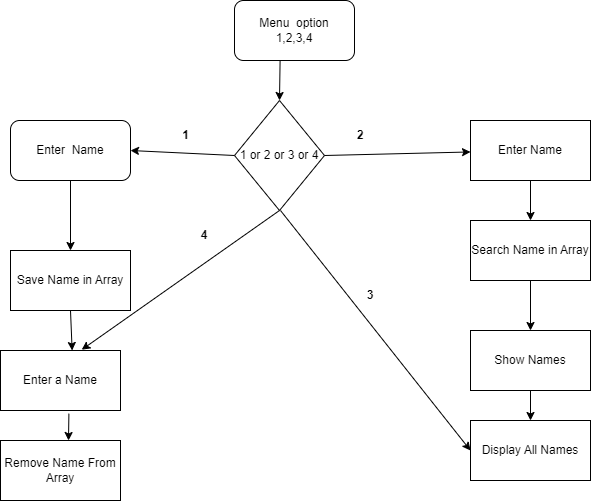

The diagram above was exported from draw.io. Its source (the exported page's mxGraphModel, read from the mxfile embedded in the PNG):
<mxGraphModel dx="1050" dy="1742" grid="1" gridSize="10" guides="1" tooltips="1" connect="1" arrows="1" fold="1" page="1" pageScale="1" pageWidth="827" pageHeight="1169" math="0" shadow="0">
  <root>
    <mxCell id="0" />
    <mxCell id="1" parent="0" />
    <mxCell id="IRrEv1XoFpMbGu-Xw_h1-4" value="1 or 2 or 3 or 4" style="rhombus;whiteSpace=wrap;html=1;" vertex="1" parent="1">
      <mxGeometry x="354" y="90" width="90" height="110" as="geometry" />
    </mxCell>
    <mxCell id="IRrEv1XoFpMbGu-Xw_h1-6" value="Enter Name" style="rounded=0;whiteSpace=wrap;html=1;" vertex="1" parent="1">
      <mxGeometry x="590" y="110" width="120" height="60" as="geometry" />
    </mxCell>
    <mxCell id="IRrEv1XoFpMbGu-Xw_h1-7" value="Enter&amp;nbsp; Name" style="rounded=1;whiteSpace=wrap;html=1;" vertex="1" parent="1">
      <mxGeometry x="130" y="110" width="120" height="60" as="geometry" />
    </mxCell>
    <mxCell id="IRrEv1XoFpMbGu-Xw_h1-8" value="Save Name in Array" style="rounded=0;whiteSpace=wrap;html=1;" vertex="1" parent="1">
      <mxGeometry x="130" y="240" width="120" height="60" as="geometry" />
    </mxCell>
    <mxCell id="IRrEv1XoFpMbGu-Xw_h1-9" value="Enter a Name" style="rounded=0;whiteSpace=wrap;html=1;" vertex="1" parent="1">
      <mxGeometry x="120" y="340" width="120" height="60" as="geometry" />
    </mxCell>
    <mxCell id="IRrEv1XoFpMbGu-Xw_h1-10" value="Search Name in Array" style="rounded=0;whiteSpace=wrap;html=1;" vertex="1" parent="1">
      <mxGeometry x="590" y="210" width="120" height="60" as="geometry" />
    </mxCell>
    <mxCell id="IRrEv1XoFpMbGu-Xw_h1-11" value="Show Names" style="rounded=0;whiteSpace=wrap;html=1;" vertex="1" parent="1">
      <mxGeometry x="590" y="320" width="120" height="60" as="geometry" />
    </mxCell>
    <mxCell id="IRrEv1XoFpMbGu-Xw_h1-12" value="Display All Names" style="rounded=0;whiteSpace=wrap;html=1;" vertex="1" parent="1">
      <mxGeometry x="590" y="410" width="120" height="60" as="geometry" />
    </mxCell>
    <mxCell id="IRrEv1XoFpMbGu-Xw_h1-20" value="Menu&amp;nbsp; option&lt;br&gt;1,2,3,4" style="rounded=1;whiteSpace=wrap;html=1;" vertex="1" parent="1">
      <mxGeometry x="354" y="-10" width="120" height="60" as="geometry" />
    </mxCell>
    <mxCell id="IRrEv1XoFpMbGu-Xw_h1-22" value="Remove Name From Array" style="rounded=0;whiteSpace=wrap;html=1;" vertex="1" parent="1">
      <mxGeometry x="120" y="430" width="120" height="60" as="geometry" />
    </mxCell>
    <mxCell id="IRrEv1XoFpMbGu-Xw_h1-24" value="" style="endArrow=classic;html=1;rounded=0;entryX=0.5;entryY=0;entryDx=0;entryDy=0;" edge="1" parent="1" source="IRrEv1XoFpMbGu-Xw_h1-7" target="IRrEv1XoFpMbGu-Xw_h1-8">
      <mxGeometry width="50" height="50" relative="1" as="geometry">
        <mxPoint x="150" y="230" as="sourcePoint" />
        <mxPoint x="200" y="180" as="targetPoint" />
      </mxGeometry>
    </mxCell>
    <mxCell id="IRrEv1XoFpMbGu-Xw_h1-25" value="" style="endArrow=classic;html=1;rounded=0;entryX=0.597;entryY=0;entryDx=0;entryDy=0;entryPerimeter=0;exitX=0.5;exitY=1;exitDx=0;exitDy=0;" edge="1" parent="1" source="IRrEv1XoFpMbGu-Xw_h1-8" target="IRrEv1XoFpMbGu-Xw_h1-9">
      <mxGeometry width="50" height="50" relative="1" as="geometry">
        <mxPoint x="165" y="330" as="sourcePoint" />
        <mxPoint x="215" y="280" as="targetPoint" />
      </mxGeometry>
    </mxCell>
    <mxCell id="IRrEv1XoFpMbGu-Xw_h1-26" value="" style="endArrow=classic;html=1;rounded=0;exitX=0.57;exitY=1.053;exitDx=0;exitDy=0;exitPerimeter=0;" edge="1" parent="1" source="IRrEv1XoFpMbGu-Xw_h1-9">
      <mxGeometry width="50" height="50" relative="1" as="geometry">
        <mxPoint x="150" y="440" as="sourcePoint" />
        <mxPoint x="188" y="430" as="targetPoint" />
      </mxGeometry>
    </mxCell>
    <mxCell id="IRrEv1XoFpMbGu-Xw_h1-27" value="" style="endArrow=classic;html=1;rounded=0;entryX=0;entryY=0.5;entryDx=0;entryDy=0;" edge="1" parent="1" target="IRrEv1XoFpMbGu-Xw_h1-12">
      <mxGeometry width="50" height="50" relative="1" as="geometry">
        <mxPoint x="400" y="200" as="sourcePoint" />
        <mxPoint x="440" y="220" as="targetPoint" />
      </mxGeometry>
    </mxCell>
    <mxCell id="IRrEv1XoFpMbGu-Xw_h1-28" value="" style="endArrow=classic;html=1;rounded=0;exitX=0.5;exitY=1;exitDx=0;exitDy=0;entryX=0.677;entryY=-0.013;entryDx=0;entryDy=0;entryPerimeter=0;" edge="1" parent="1" source="IRrEv1XoFpMbGu-Xw_h1-4" target="IRrEv1XoFpMbGu-Xw_h1-9">
      <mxGeometry width="50" height="50" relative="1" as="geometry">
        <mxPoint x="390" y="270" as="sourcePoint" />
        <mxPoint x="440" y="220" as="targetPoint" />
      </mxGeometry>
    </mxCell>
    <mxCell id="IRrEv1XoFpMbGu-Xw_h1-29" value="" style="endArrow=classic;html=1;rounded=0;entryX=0.5;entryY=0;entryDx=0;entryDy=0;exitX=0.38;exitY=0.993;exitDx=0;exitDy=0;exitPerimeter=0;" edge="1" parent="1" source="IRrEv1XoFpMbGu-Xw_h1-20" target="IRrEv1XoFpMbGu-Xw_h1-4">
      <mxGeometry width="50" height="50" relative="1" as="geometry">
        <mxPoint x="400" y="60" as="sourcePoint" />
        <mxPoint x="480" y="50" as="targetPoint" />
      </mxGeometry>
    </mxCell>
    <mxCell id="IRrEv1XoFpMbGu-Xw_h1-30" value="" style="endArrow=classic;html=1;rounded=0;exitX=1;exitY=0.5;exitDx=0;exitDy=0;" edge="1" parent="1" source="IRrEv1XoFpMbGu-Xw_h1-4" target="IRrEv1XoFpMbGu-Xw_h1-6">
      <mxGeometry width="50" height="50" relative="1" as="geometry">
        <mxPoint x="480" y="160" as="sourcePoint" />
        <mxPoint x="530" y="110" as="targetPoint" />
      </mxGeometry>
    </mxCell>
    <mxCell id="IRrEv1XoFpMbGu-Xw_h1-32" value="" style="endArrow=classic;html=1;rounded=0;entryX=1;entryY=0.5;entryDx=0;entryDy=0;exitX=0;exitY=0.5;exitDx=0;exitDy=0;" edge="1" parent="1" source="IRrEv1XoFpMbGu-Xw_h1-4" target="IRrEv1XoFpMbGu-Xw_h1-7">
      <mxGeometry width="50" height="50" relative="1" as="geometry">
        <mxPoint x="350" y="143" as="sourcePoint" />
        <mxPoint x="240" y="142.5" as="targetPoint" />
      </mxGeometry>
    </mxCell>
    <mxCell id="IRrEv1XoFpMbGu-Xw_h1-33" value="" style="endArrow=classic;html=1;rounded=0;exitX=0.5;exitY=1;exitDx=0;exitDy=0;entryX=0.5;entryY=0;entryDx=0;entryDy=0;" edge="1" parent="1" source="IRrEv1XoFpMbGu-Xw_h1-6" target="IRrEv1XoFpMbGu-Xw_h1-10">
      <mxGeometry width="50" height="50" relative="1" as="geometry">
        <mxPoint x="610" y="220" as="sourcePoint" />
        <mxPoint x="660" y="170" as="targetPoint" />
      </mxGeometry>
    </mxCell>
    <mxCell id="IRrEv1XoFpMbGu-Xw_h1-34" value="" style="endArrow=classic;html=1;rounded=0;exitX=0.5;exitY=1;exitDx=0;exitDy=0;entryX=0.5;entryY=0;entryDx=0;entryDy=0;" edge="1" parent="1" source="IRrEv1XoFpMbGu-Xw_h1-10" target="IRrEv1XoFpMbGu-Xw_h1-11">
      <mxGeometry width="50" height="50" relative="1" as="geometry">
        <mxPoint x="630" y="330" as="sourcePoint" />
        <mxPoint x="680" y="310" as="targetPoint" />
      </mxGeometry>
    </mxCell>
    <mxCell id="IRrEv1XoFpMbGu-Xw_h1-35" value="" style="endArrow=classic;html=1;rounded=0;entryX=0.5;entryY=0;entryDx=0;entryDy=0;" edge="1" parent="1" source="IRrEv1XoFpMbGu-Xw_h1-11" target="IRrEv1XoFpMbGu-Xw_h1-12">
      <mxGeometry width="50" height="50" relative="1" as="geometry">
        <mxPoint x="620" y="440" as="sourcePoint" />
        <mxPoint x="670" y="390" as="targetPoint" />
      </mxGeometry>
    </mxCell>
    <mxCell id="IRrEv1XoFpMbGu-Xw_h1-38" value="1" style="text;html=1;align=center;verticalAlign=middle;resizable=0;points=[];autosize=1;strokeColor=none;fillColor=none;fontStyle=1" vertex="1" parent="1">
      <mxGeometry x="290" y="110" width="30" height="30" as="geometry" />
    </mxCell>
    <mxCell id="IRrEv1XoFpMbGu-Xw_h1-39" value="2" style="text;html=1;strokeColor=none;fillColor=none;align=center;verticalAlign=middle;whiteSpace=wrap;rounded=0;fontStyle=1" vertex="1" parent="1">
      <mxGeometry x="450" y="110" width="60" height="30" as="geometry" />
    </mxCell>
    <mxCell id="IRrEv1XoFpMbGu-Xw_h1-40" value="3" style="text;html=1;strokeColor=none;fillColor=none;align=center;verticalAlign=middle;whiteSpace=wrap;rounded=0;fontStyle=1" vertex="1" parent="1">
      <mxGeometry x="460" y="270" width="60" height="30" as="geometry" />
    </mxCell>
    <mxCell id="IRrEv1XoFpMbGu-Xw_h1-41" value="4" style="text;html=1;strokeColor=none;fillColor=none;align=center;verticalAlign=middle;whiteSpace=wrap;rounded=0;fontStyle=1" vertex="1" parent="1">
      <mxGeometry x="294" y="210" width="60" height="30" as="geometry" />
    </mxCell>
  </root>
</mxGraphModel>